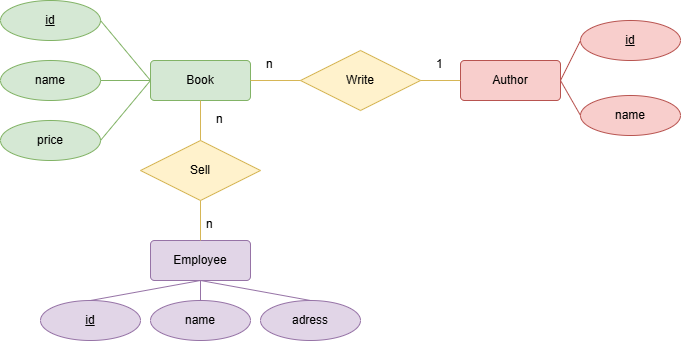

The diagram above was exported from draw.io. Its source (the exported page's mxGraphModel, read from the mxfile embedded in the PNG):
<mxGraphModel dx="1040" dy="613" grid="1" gridSize="10" guides="1" tooltips="1" connect="1" arrows="1" fold="1" page="1" pageScale="1" pageWidth="827" pageHeight="1169" math="0" shadow="0">
  <root>
    <mxCell id="0" />
    <mxCell id="1" parent="0" />
    <mxCell id="0W9CK0yFemIwILqiCu7g-1" value="Book" style="rounded=1;arcSize=10;whiteSpace=wrap;html=1;align=center;fillColor=#d5e8d4;strokeColor=#82b366;" parent="1" vertex="1">
      <mxGeometry x="250" y="160" width="100" height="40" as="geometry" />
    </mxCell>
    <mxCell id="0W9CK0yFemIwILqiCu7g-2" value="id" style="ellipse;whiteSpace=wrap;html=1;align=center;fontStyle=4;fillColor=#d5e8d4;strokeColor=#82b366;" parent="1" vertex="1">
      <mxGeometry x="100" y="100" width="100" height="40" as="geometry" />
    </mxCell>
    <mxCell id="0W9CK0yFemIwILqiCu7g-3" value="name" style="ellipse;whiteSpace=wrap;html=1;align=center;fillColor=#d5e8d4;strokeColor=#82b366;" parent="1" vertex="1">
      <mxGeometry x="100" y="160" width="100" height="40" as="geometry" />
    </mxCell>
    <mxCell id="0W9CK0yFemIwILqiCu7g-4" value="price" style="ellipse;whiteSpace=wrap;html=1;align=center;fillColor=#d5e8d4;strokeColor=#82b366;" parent="1" vertex="1">
      <mxGeometry x="100" y="220" width="100" height="40" as="geometry" />
    </mxCell>
    <mxCell id="0W9CK0yFemIwILqiCu7g-7" value="" style="endArrow=none;html=1;rounded=0;exitX=1;exitY=0.5;exitDx=0;exitDy=0;entryX=0;entryY=0.5;entryDx=0;entryDy=0;fillColor=#d5e8d4;strokeColor=#82b366;" parent="1" source="0W9CK0yFemIwILqiCu7g-2" target="0W9CK0yFemIwILqiCu7g-1" edge="1">
      <mxGeometry relative="1" as="geometry">
        <mxPoint x="130" y="170" as="sourcePoint" />
        <mxPoint x="290" y="170" as="targetPoint" />
      </mxGeometry>
    </mxCell>
    <mxCell id="0W9CK0yFemIwILqiCu7g-8" value="" style="endArrow=none;html=1;rounded=0;exitX=1;exitY=0.5;exitDx=0;exitDy=0;entryX=0;entryY=0.5;entryDx=0;entryDy=0;fillColor=#d5e8d4;strokeColor=#82b366;" parent="1" source="0W9CK0yFemIwILqiCu7g-3" target="0W9CK0yFemIwILqiCu7g-1" edge="1">
      <mxGeometry relative="1" as="geometry">
        <mxPoint x="140" y="130" as="sourcePoint" />
        <mxPoint x="400" y="180" as="targetPoint" />
      </mxGeometry>
    </mxCell>
    <mxCell id="0W9CK0yFemIwILqiCu7g-9" value="" style="endArrow=none;html=1;rounded=0;exitX=1;exitY=0.5;exitDx=0;exitDy=0;entryX=0;entryY=0.5;entryDx=0;entryDy=0;fillColor=#d5e8d4;strokeColor=#82b366;" parent="1" source="0W9CK0yFemIwILqiCu7g-4" target="0W9CK0yFemIwILqiCu7g-1" edge="1">
      <mxGeometry relative="1" as="geometry">
        <mxPoint x="150" y="140" as="sourcePoint" />
        <mxPoint x="384" y="220" as="targetPoint" />
      </mxGeometry>
    </mxCell>
    <mxCell id="0W9CK0yFemIwILqiCu7g-11" value="Write" style="shape=rhombus;perimeter=rhombusPerimeter;whiteSpace=wrap;html=1;align=center;fillColor=#fff2cc;strokeColor=#d6b656;" parent="1" vertex="1">
      <mxGeometry x="400" y="150" width="120" height="60" as="geometry" />
    </mxCell>
    <mxCell id="0W9CK0yFemIwILqiCu7g-12" value="Author" style="rounded=1;arcSize=10;whiteSpace=wrap;html=1;align=center;fillColor=#f8cecc;strokeColor=#b85450;" parent="1" vertex="1">
      <mxGeometry x="560" y="160" width="100" height="40" as="geometry" />
    </mxCell>
    <mxCell id="0W9CK0yFemIwILqiCu7g-13" value="name" style="ellipse;whiteSpace=wrap;html=1;align=center;fillColor=#f8cecc;strokeColor=#b85450;" parent="1" vertex="1">
      <mxGeometry x="680" y="195" width="100" height="40" as="geometry" />
    </mxCell>
    <mxCell id="0W9CK0yFemIwILqiCu7g-14" value="id" style="ellipse;whiteSpace=wrap;html=1;align=center;fontStyle=4;fillColor=#f8cecc;strokeColor=#b85450;" parent="1" vertex="1">
      <mxGeometry x="680" y="120" width="100" height="40" as="geometry" />
    </mxCell>
    <mxCell id="0W9CK0yFemIwILqiCu7g-16" value="" style="endArrow=none;html=1;rounded=0;exitX=0;exitY=0.5;exitDx=0;exitDy=0;entryX=1;entryY=0.5;entryDx=0;entryDy=0;fillColor=#f8cecc;strokeColor=#b85450;" parent="1" source="0W9CK0yFemIwILqiCu7g-13" target="0W9CK0yFemIwILqiCu7g-12" edge="1">
      <mxGeometry relative="1" as="geometry">
        <mxPoint x="810" y="380" as="sourcePoint" />
        <mxPoint x="970" y="380" as="targetPoint" />
      </mxGeometry>
    </mxCell>
    <mxCell id="0W9CK0yFemIwILqiCu7g-19" value="" style="endArrow=none;html=1;rounded=0;entryX=0;entryY=0.5;entryDx=0;entryDy=0;exitX=1;exitY=0.5;exitDx=0;exitDy=0;fillColor=#f8cecc;strokeColor=#b85450;" parent="1" source="0W9CK0yFemIwILqiCu7g-12" target="0W9CK0yFemIwILqiCu7g-14" edge="1">
      <mxGeometry relative="1" as="geometry">
        <mxPoint x="390" y="290" as="sourcePoint" />
        <mxPoint x="550" y="290" as="targetPoint" />
      </mxGeometry>
    </mxCell>
    <mxCell id="0W9CK0yFemIwILqiCu7g-20" value="" style="endArrow=none;html=1;rounded=0;exitX=1;exitY=0.5;exitDx=0;exitDy=0;entryX=0;entryY=0.5;entryDx=0;entryDy=0;fillColor=#fff2cc;strokeColor=#d6b656;" parent="1" source="0W9CK0yFemIwILqiCu7g-1" target="0W9CK0yFemIwILqiCu7g-11" edge="1">
      <mxGeometry relative="1" as="geometry">
        <mxPoint x="390" y="260" as="sourcePoint" />
        <mxPoint x="550" y="260" as="targetPoint" />
      </mxGeometry>
    </mxCell>
    <mxCell id="0W9CK0yFemIwILqiCu7g-21" value="" style="endArrow=none;html=1;rounded=0;exitX=0;exitY=0.5;exitDx=0;exitDy=0;entryX=1;entryY=0.5;entryDx=0;entryDy=0;fillColor=#fff2cc;strokeColor=#d6b656;" parent="1" source="0W9CK0yFemIwILqiCu7g-12" target="0W9CK0yFemIwILqiCu7g-11" edge="1">
      <mxGeometry relative="1" as="geometry">
        <mxPoint x="350" y="190" as="sourcePoint" />
        <mxPoint x="450" y="190" as="targetPoint" />
      </mxGeometry>
    </mxCell>
    <mxCell id="0W9CK0yFemIwILqiCu7g-22" value="1" style="text;strokeColor=none;fillColor=none;spacingLeft=4;spacingRight=4;overflow=hidden;rotatable=0;points=[[0,0.5],[1,0.5]];portConstraint=eastwest;fontSize=12;whiteSpace=wrap;html=1;" parent="1" vertex="1">
      <mxGeometry x="530" y="150" width="40" height="30" as="geometry" />
    </mxCell>
    <mxCell id="0W9CK0yFemIwILqiCu7g-23" value="n" style="text;strokeColor=none;fillColor=none;spacingLeft=4;spacingRight=4;overflow=hidden;rotatable=0;points=[[0,0.5],[1,0.5]];portConstraint=eastwest;fontSize=12;whiteSpace=wrap;html=1;" parent="1" vertex="1">
      <mxGeometry x="360" y="150" width="40" height="30" as="geometry" />
    </mxCell>
    <mxCell id="0W9CK0yFemIwILqiCu7g-31" value="Employee" style="rounded=1;arcSize=10;whiteSpace=wrap;html=1;align=center;fillColor=#e1d5e7;strokeColor=#9673a6;" parent="1" vertex="1">
      <mxGeometry x="250" y="340" width="100" height="40" as="geometry" />
    </mxCell>
    <mxCell id="0W9CK0yFemIwILqiCu7g-32" value="name" style="ellipse;whiteSpace=wrap;html=1;align=center;fillColor=#e1d5e7;strokeColor=#9673a6;" parent="1" vertex="1">
      <mxGeometry x="250" y="400" width="100" height="40" as="geometry" />
    </mxCell>
    <mxCell id="0W9CK0yFemIwILqiCu7g-33" value="id" style="ellipse;whiteSpace=wrap;html=1;align=center;fontStyle=4;fillColor=#e1d5e7;strokeColor=#9673a6;" parent="1" vertex="1">
      <mxGeometry x="140" y="400" width="100" height="40" as="geometry" />
    </mxCell>
    <mxCell id="0W9CK0yFemIwILqiCu7g-34" value="" style="endArrow=none;html=1;rounded=0;exitX=0.5;exitY=0;exitDx=0;exitDy=0;fillColor=#e1d5e7;strokeColor=#9673a6;entryX=0.5;entryY=1;entryDx=0;entryDy=0;" parent="1" source="0W9CK0yFemIwILqiCu7g-32" target="0W9CK0yFemIwILqiCu7g-31" edge="1">
      <mxGeometry relative="1" as="geometry">
        <mxPoint x="610" y="620" as="sourcePoint" />
        <mxPoint x="300" y="410" as="targetPoint" />
      </mxGeometry>
    </mxCell>
    <mxCell id="0W9CK0yFemIwILqiCu7g-35" value="" style="endArrow=none;html=1;rounded=0;entryX=0.5;entryY=0;entryDx=0;entryDy=0;fillColor=#e1d5e7;strokeColor=#9673a6;exitX=0.5;exitY=1;exitDx=0;exitDy=0;" parent="1" source="0W9CK0yFemIwILqiCu7g-31" target="0W9CK0yFemIwILqiCu7g-33" edge="1">
      <mxGeometry relative="1" as="geometry">
        <mxPoint x="300" y="410" as="sourcePoint" />
        <mxPoint x="350" y="530" as="targetPoint" />
      </mxGeometry>
    </mxCell>
    <mxCell id="0W9CK0yFemIwILqiCu7g-38" value="" style="endArrow=none;html=1;rounded=0;exitX=0.5;exitY=0;exitDx=0;exitDy=0;entryX=0.5;entryY=1;entryDx=0;entryDy=0;fillColor=#e1d5e7;strokeColor=#9673a6;" parent="1" source="L7_AvmWgMWWF4Hl9oSoT-13" target="0W9CK0yFemIwILqiCu7g-31" edge="1">
      <mxGeometry relative="1" as="geometry">
        <mxPoint x="440" y="460" as="sourcePoint" />
        <mxPoint x="550" y="450" as="targetPoint" />
      </mxGeometry>
    </mxCell>
    <mxCell id="L7_AvmWgMWWF4Hl9oSoT-9" value="Sell" style="shape=rhombus;perimeter=rhombusPerimeter;whiteSpace=wrap;html=1;align=center;fillColor=#fff2cc;strokeColor=#d6b656;" vertex="1" parent="1">
      <mxGeometry x="240" y="240" width="120" height="60" as="geometry" />
    </mxCell>
    <mxCell id="L7_AvmWgMWWF4Hl9oSoT-11" value="" style="endArrow=none;html=1;rounded=0;entryX=0.5;entryY=1;entryDx=0;entryDy=0;exitX=0.5;exitY=0;exitDx=0;exitDy=0;fillColor=#fff2cc;strokeColor=#d6b656;" edge="1" parent="1" source="L7_AvmWgMWWF4Hl9oSoT-9" target="0W9CK0yFemIwILqiCu7g-1">
      <mxGeometry width="50" height="50" relative="1" as="geometry">
        <mxPoint x="140" y="340" as="sourcePoint" />
        <mxPoint x="190" y="290" as="targetPoint" />
      </mxGeometry>
    </mxCell>
    <mxCell id="L7_AvmWgMWWF4Hl9oSoT-12" value="" style="endArrow=none;html=1;rounded=0;entryX=0.5;entryY=0;entryDx=0;entryDy=0;exitX=0.5;exitY=1;exitDx=0;exitDy=0;fillColor=#fff2cc;strokeColor=#d6b656;" edge="1" parent="1" source="L7_AvmWgMWWF4Hl9oSoT-9" target="0W9CK0yFemIwILqiCu7g-31">
      <mxGeometry width="50" height="50" relative="1" as="geometry">
        <mxPoint x="310" y="260" as="sourcePoint" />
        <mxPoint x="310" y="210" as="targetPoint" />
      </mxGeometry>
    </mxCell>
    <mxCell id="L7_AvmWgMWWF4Hl9oSoT-13" value="adress" style="ellipse;whiteSpace=wrap;html=1;align=center;fillColor=#e1d5e7;strokeColor=#9673a6;" vertex="1" parent="1">
      <mxGeometry x="360" y="400" width="100" height="40" as="geometry" />
    </mxCell>
    <mxCell id="L7_AvmWgMWWF4Hl9oSoT-15" value="n" style="text;strokeColor=none;fillColor=none;spacingLeft=4;spacingRight=4;overflow=hidden;rotatable=0;points=[[0,0.5],[1,0.5]];portConstraint=eastwest;fontSize=12;whiteSpace=wrap;html=1;" vertex="1" parent="1">
      <mxGeometry x="310" y="205" width="40" height="30" as="geometry" />
    </mxCell>
    <mxCell id="L7_AvmWgMWWF4Hl9oSoT-17" value="n" style="text;strokeColor=none;fillColor=none;spacingLeft=4;spacingRight=4;overflow=hidden;rotatable=0;points=[[0,0.5],[1,0.5]];portConstraint=eastwest;fontSize=12;whiteSpace=wrap;html=1;" vertex="1" parent="1">
      <mxGeometry x="300" y="310" width="40" height="30" as="geometry" />
    </mxCell>
  </root>
</mxGraphModel>